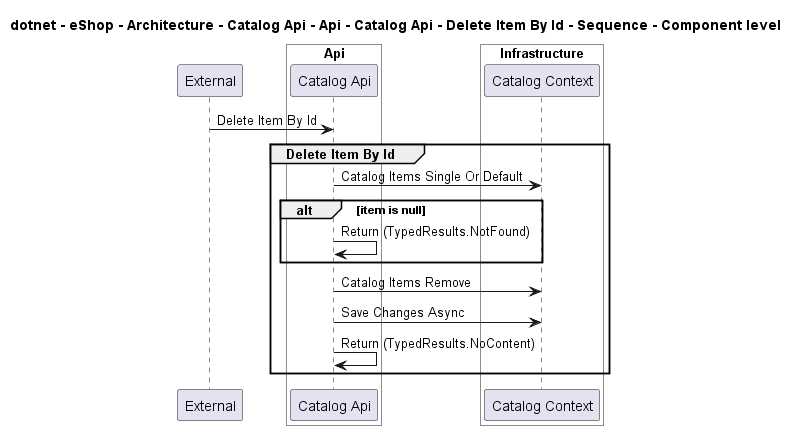

The diagram above was rendered by PlantUML. Its source (embedded in the PNG):
@startuml

title dotnet - eShop - Architecture - Catalog Api - Api - Catalog Api - Delete Item By Id - Sequence - Component level

participant "External" as C4InterFlow.SoftwareSystems.ExternalSystem

box "Catalog Api" #White
    
box "Api" #White
    participant "Catalog Api" as dotnet.eShop.Architecture.SoftwareSystems.CatalogApi.Containers.Api.Components.CatalogApi
end box

    
box "Infrastructure" #White
    participant "Catalog Context" as dotnet.eShop.Architecture.SoftwareSystems.CatalogApi.Containers.Infrastructure.Components.CatalogContext
end box

end box


C4InterFlow.SoftwareSystems.ExternalSystem -> dotnet.eShop.Architecture.SoftwareSystems.CatalogApi.Containers.Api.Components.CatalogApi : Delete Item By Id
group Delete Item By Id
dotnet.eShop.Architecture.SoftwareSystems.CatalogApi.Containers.Api.Components.CatalogApi -> dotnet.eShop.Architecture.SoftwareSystems.CatalogApi.Containers.Infrastructure.Components.CatalogContext : Catalog Items Single Or Default
alt item is null
dotnet.eShop.Architecture.SoftwareSystems.CatalogApi.Containers.Api.Components.CatalogApi -> dotnet.eShop.Architecture.SoftwareSystems.CatalogApi.Containers.Api.Components.CatalogApi : Return (TypedResults.NotFound)
end
dotnet.eShop.Architecture.SoftwareSystems.CatalogApi.Containers.Api.Components.CatalogApi -> dotnet.eShop.Architecture.SoftwareSystems.CatalogApi.Containers.Infrastructure.Components.CatalogContext : Catalog Items Remove
dotnet.eShop.Architecture.SoftwareSystems.CatalogApi.Containers.Api.Components.CatalogApi -> dotnet.eShop.Architecture.SoftwareSystems.CatalogApi.Containers.Infrastructure.Components.CatalogContext : Save Changes Async
dotnet.eShop.Architecture.SoftwareSystems.CatalogApi.Containers.Api.Components.CatalogApi -> dotnet.eShop.Architecture.SoftwareSystems.CatalogApi.Containers.Api.Components.CatalogApi : Return (TypedResults.NoContent)
end


@enduml